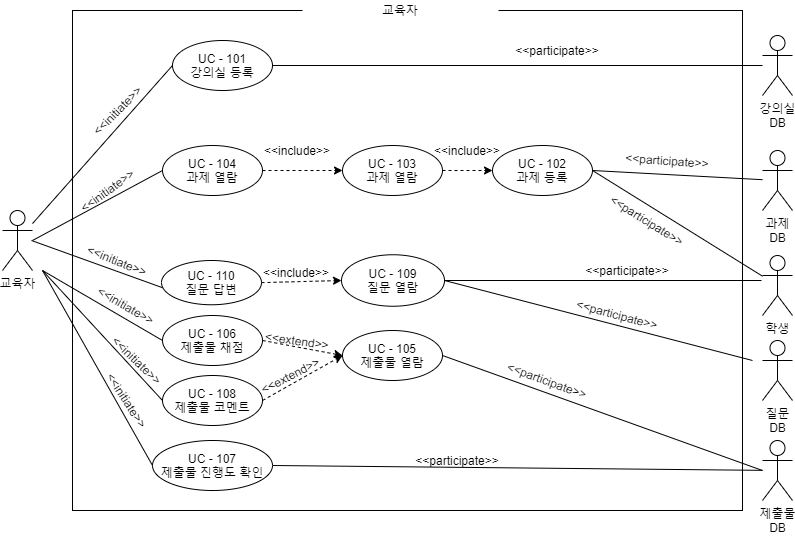

The diagram above was exported from draw.io. Its source (the exported page's mxGraphModel, read from the mxfile embedded in the PNG):
<mxGraphModel dx="1109" dy="623" grid="1" gridSize="10" guides="1" tooltips="1" connect="1" arrows="1" fold="1" page="1" pageScale="1" pageWidth="827" pageHeight="1169" math="0" shadow="0">
  <root>
    <mxCell id="0" />
    <mxCell id="1" parent="0" />
    <mxCell id="99HTHUjr3OugUExmNpMH-12" value="" style="rounded=0;whiteSpace=wrap;html=1;" parent="1" vertex="1">
      <mxGeometry x="90" y="80" width="670" height="500" as="geometry" />
    </mxCell>
    <mxCell id="99HTHUjr3OugUExmNpMH-13" value="교육자" style="text;html=1;strokeColor=none;align=center;verticalAlign=middle;whiteSpace=wrap;rounded=0;fillColor=#ffffff;" parent="1" vertex="1">
      <mxGeometry x="320" y="70" width="196" height="20" as="geometry" />
    </mxCell>
    <mxCell id="99HTHUjr3OugUExmNpMH-18" value="교육자" style="shape=umlActor;verticalLabelPosition=bottom;verticalAlign=top;html=1;outlineConnect=0;" parent="1" vertex="1">
      <mxGeometry x="20" y="280" width="30" height="60" as="geometry" />
    </mxCell>
    <mxCell id="99HTHUjr3OugUExmNpMH-22" style="rounded=0;orthogonalLoop=1;jettySize=auto;html=1;exitX=0;exitY=0.5;exitDx=0;exitDy=0;endArrow=none;endFill=0;" parent="1" source="99HTHUjr3OugUExmNpMH-21" target="99HTHUjr3OugUExmNpMH-18" edge="1">
      <mxGeometry relative="1" as="geometry" />
    </mxCell>
    <mxCell id="99HTHUjr3OugUExmNpMH-21" value="UC - 101&lt;br&gt;강의실 등록" style="ellipse;whiteSpace=wrap;html=1;" parent="1" vertex="1">
      <mxGeometry x="190" y="110" width="100" height="50" as="geometry" />
    </mxCell>
    <mxCell id="99HTHUjr3OugUExmNpMH-41" style="edgeStyle=none;rounded=0;orthogonalLoop=1;jettySize=auto;html=1;exitX=1;exitY=0.5;exitDx=0;exitDy=0;startArrow=none;startFill=0;endArrow=none;endFill=0;" parent="1" source="99HTHUjr3OugUExmNpMH-23" target="99HTHUjr3OugUExmNpMH-32" edge="1">
      <mxGeometry relative="1" as="geometry" />
    </mxCell>
    <mxCell id="99HTHUjr3OugUExmNpMH-59" style="edgeStyle=none;rounded=0;orthogonalLoop=1;jettySize=auto;html=1;exitX=1;exitY=0.5;exitDx=0;exitDy=0;startArrow=none;startFill=0;endArrow=none;endFill=0;" parent="1" source="99HTHUjr3OugUExmNpMH-23" target="99HTHUjr3OugUExmNpMH-49" edge="1">
      <mxGeometry relative="1" as="geometry" />
    </mxCell>
    <mxCell id="99HTHUjr3OugUExmNpMH-23" value="UC - 102&lt;br&gt;과제&amp;nbsp;등록" style="ellipse;whiteSpace=wrap;html=1;" parent="1" vertex="1">
      <mxGeometry x="510" y="215" width="100" height="50" as="geometry" />
    </mxCell>
    <mxCell id="99HTHUjr3OugUExmNpMH-28" style="edgeStyle=none;rounded=0;orthogonalLoop=1;jettySize=auto;html=1;exitX=1;exitY=0.5;exitDx=0;exitDy=0;entryX=0;entryY=0.5;entryDx=0;entryDy=0;dashed=1;startArrow=none;startFill=0;endArrow=classic;endFill=1;" parent="1" source="99HTHUjr3OugUExmNpMH-25" target="99HTHUjr3OugUExmNpMH-23" edge="1">
      <mxGeometry relative="1" as="geometry" />
    </mxCell>
    <mxCell id="99HTHUjr3OugUExmNpMH-25" value="UC - 103&lt;br&gt;과제 열람" style="ellipse;whiteSpace=wrap;html=1;" parent="1" vertex="1">
      <mxGeometry x="360" y="215" width="100" height="50" as="geometry" />
    </mxCell>
    <mxCell id="99HTHUjr3OugUExmNpMH-29" value="&amp;lt;&amp;lt;include&amp;gt;&amp;gt;" style="text;html=1;strokeColor=none;fillColor=none;align=center;verticalAlign=middle;whiteSpace=wrap;rounded=0;rotation=0;" parent="1" vertex="1">
      <mxGeometry x="450" y="210" width="70" height="20" as="geometry" />
    </mxCell>
    <mxCell id="99HTHUjr3OugUExmNpMH-36" style="edgeStyle=none;rounded=0;orthogonalLoop=1;jettySize=auto;html=1;entryX=1;entryY=0.5;entryDx=0;entryDy=0;startArrow=none;startFill=0;endArrow=none;endFill=0;" parent="1" source="99HTHUjr3OugUExmNpMH-31" target="99HTHUjr3OugUExmNpMH-21" edge="1">
      <mxGeometry relative="1" as="geometry" />
    </mxCell>
    <mxCell id="99HTHUjr3OugUExmNpMH-31" value="강의실&lt;br&gt;DB" style="shape=umlActor;verticalLabelPosition=bottom;verticalAlign=top;html=1;outlineConnect=0;" parent="1" vertex="1">
      <mxGeometry x="780" y="105" width="30" height="60" as="geometry" />
    </mxCell>
    <mxCell id="99HTHUjr3OugUExmNpMH-32" value="과제&lt;br&gt;DB" style="shape=umlActor;verticalLabelPosition=bottom;verticalAlign=top;html=1;outlineConnect=0;" parent="1" vertex="1">
      <mxGeometry x="780" y="220" width="30" height="60" as="geometry" />
    </mxCell>
    <mxCell id="99HTHUjr3OugUExmNpMH-33" value="&amp;lt;&amp;lt;initiate&amp;gt;&amp;gt;" style="text;html=1;strokeColor=none;fillColor=none;align=center;verticalAlign=middle;whiteSpace=wrap;rounded=0;rotation=-45;" parent="1" vertex="1">
      <mxGeometry x="100" y="170" width="70" height="20" as="geometry" />
    </mxCell>
    <mxCell id="99HTHUjr3OugUExmNpMH-35" value="&amp;lt;&amp;lt;participate&amp;gt;&amp;gt;" style="text;html=1;strokeColor=none;fillColor=none;align=center;verticalAlign=middle;whiteSpace=wrap;rounded=0;" parent="1" vertex="1">
      <mxGeometry x="540" y="110" width="70" height="20" as="geometry" />
    </mxCell>
    <mxCell id="99HTHUjr3OugUExmNpMH-37" value="UC - 104&lt;br&gt;과제 열람" style="ellipse;whiteSpace=wrap;html=1;" parent="1" vertex="1">
      <mxGeometry x="180" y="215" width="100" height="50" as="geometry" />
    </mxCell>
    <mxCell id="99HTHUjr3OugUExmNpMH-63" style="edgeStyle=none;rounded=0;orthogonalLoop=1;jettySize=auto;html=1;exitX=1;exitY=0.5;exitDx=0;exitDy=0;startArrow=none;startFill=0;endArrow=none;endFill=0;" parent="1" source="99HTHUjr3OugUExmNpMH-44" target="99HTHUjr3OugUExmNpMH-46" edge="1">
      <mxGeometry relative="1" as="geometry">
        <mxPoint x="770" y="430" as="targetPoint" />
      </mxGeometry>
    </mxCell>
    <mxCell id="99HTHUjr3OugUExmNpMH-44" value="UC - 107&lt;br&gt;제출물 진행도 확인" style="ellipse;whiteSpace=wrap;html=1;" parent="1" vertex="1">
      <mxGeometry x="170" y="510" width="120" height="50" as="geometry" />
    </mxCell>
    <mxCell id="99HTHUjr3OugUExmNpMH-60" style="edgeStyle=none;rounded=0;orthogonalLoop=1;jettySize=auto;html=1;exitX=1;exitY=0.5;exitDx=0;exitDy=0;startArrow=none;startFill=0;endArrow=none;endFill=0;" parent="1" source="99HTHUjr3OugUExmNpMH-45" edge="1">
      <mxGeometry relative="1" as="geometry">
        <mxPoint x="780" y="540" as="targetPoint" />
      </mxGeometry>
    </mxCell>
    <mxCell id="99HTHUjr3OugUExmNpMH-45" value="UC - 105&lt;br&gt;제출물 열람" style="ellipse;whiteSpace=wrap;html=1;" parent="1" vertex="1">
      <mxGeometry x="360" y="400" width="100" height="50" as="geometry" />
    </mxCell>
    <mxCell id="99HTHUjr3OugUExmNpMH-46" value="제출물&lt;br&gt;DB" style="shape=umlActor;verticalLabelPosition=bottom;verticalAlign=top;html=1;outlineConnect=0;" parent="1" vertex="1">
      <mxGeometry x="780" y="510" width="30" height="60" as="geometry" />
    </mxCell>
    <mxCell id="99HTHUjr3OugUExmNpMH-49" value="학생" style="shape=umlActor;verticalLabelPosition=bottom;verticalAlign=top;html=1;outlineConnect=0;" parent="1" vertex="1">
      <mxGeometry x="780" y="325" width="30" height="60" as="geometry" />
    </mxCell>
    <mxCell id="99HTHUjr3OugUExmNpMH-68" value="&amp;lt;&amp;lt;initiate&amp;gt;&amp;gt;" style="text;html=1;strokeColor=none;fillColor=none;align=center;verticalAlign=middle;whiteSpace=wrap;rounded=0;rotation=57;" parent="1" vertex="1">
      <mxGeometry x="110" y="460" width="70" height="20" as="geometry" />
    </mxCell>
    <mxCell id="99HTHUjr3OugUExmNpMH-70" value="&amp;lt;&amp;lt;extend&amp;gt;&amp;gt;" style="text;html=1;strokeColor=none;fillColor=none;align=center;verticalAlign=middle;whiteSpace=wrap;rounded=0;rotation=8;" parent="1" vertex="1">
      <mxGeometry x="280" y="400" width="70" height="20" as="geometry" />
    </mxCell>
    <mxCell id="99HTHUjr3OugUExmNpMH-72" value="&amp;lt;&amp;lt;participate&amp;gt;&amp;gt;" style="text;html=1;strokeColor=none;fillColor=none;align=center;verticalAlign=middle;whiteSpace=wrap;rounded=0;rotation=4;" parent="1" vertex="1">
      <mxGeometry x="650" y="220" width="70" height="20" as="geometry" />
    </mxCell>
    <mxCell id="99HTHUjr3OugUExmNpMH-74" value="&amp;lt;&amp;lt;participate&amp;gt;&amp;gt;" style="text;html=1;strokeColor=none;fillColor=none;align=center;verticalAlign=middle;whiteSpace=wrap;rounded=0;rotation=20;" parent="1" vertex="1">
      <mxGeometry x="530" y="440" width="70" height="20" as="geometry" />
    </mxCell>
    <mxCell id="99HTHUjr3OugUExmNpMH-75" value="&amp;lt;&amp;lt;participate&amp;gt;&amp;gt;" style="text;html=1;strokeColor=none;fillColor=none;align=center;verticalAlign=middle;whiteSpace=wrap;rounded=0;rotation=0;" parent="1" vertex="1">
      <mxGeometry x="440" y="520" width="70" height="20" as="geometry" />
    </mxCell>
    <mxCell id="99HTHUjr3OugUExmNpMH-76" value="&amp;lt;&amp;lt;participate&amp;gt;&amp;gt;" style="text;html=1;strokeColor=none;fillColor=none;align=center;verticalAlign=middle;whiteSpace=wrap;rounded=0;rotation=32;" parent="1" vertex="1">
      <mxGeometry x="630" y="280" width="70" height="20" as="geometry" />
    </mxCell>
    <mxCell id="7B5l2LTXDk5ERJ7XjmDU-2" style="edgeStyle=none;rounded=0;orthogonalLoop=1;jettySize=auto;html=1;exitX=1;exitY=0.5;exitDx=0;exitDy=0;entryX=0;entryY=0.5;entryDx=0;entryDy=0;dashed=1;startArrow=none;startFill=0;endArrow=classic;endFill=1;" parent="1" source="99HTHUjr3OugUExmNpMH-37" target="99HTHUjr3OugUExmNpMH-25" edge="1">
      <mxGeometry relative="1" as="geometry">
        <mxPoint x="290" y="204.9999999999999" as="sourcePoint" />
        <mxPoint x="350" y="204.9999999999999" as="targetPoint" />
      </mxGeometry>
    </mxCell>
    <mxCell id="7B5l2LTXDk5ERJ7XjmDU-3" value="&amp;lt;&amp;lt;include&amp;gt;&amp;gt;" style="text;html=1;strokeColor=none;fillColor=none;align=center;verticalAlign=middle;whiteSpace=wrap;rounded=0;rotation=0;" parent="1" vertex="1">
      <mxGeometry x="280" y="210" width="70" height="20" as="geometry" />
    </mxCell>
    <mxCell id="7B5l2LTXDk5ERJ7XjmDU-4" style="edgeStyle=none;rounded=0;orthogonalLoop=1;jettySize=auto;html=1;exitX=0;exitY=0.5;exitDx=0;exitDy=0;startArrow=none;startFill=0;endArrow=none;endFill=0;" parent="1" source="99HTHUjr3OugUExmNpMH-37" edge="1">
      <mxGeometry relative="1" as="geometry">
        <mxPoint x="190" y="204.9999999999999" as="sourcePoint" />
        <mxPoint x="50" y="310" as="targetPoint" />
      </mxGeometry>
    </mxCell>
    <mxCell id="7B5l2LTXDk5ERJ7XjmDU-5" value="&amp;lt;&amp;lt;initiate&amp;gt;&amp;gt;" style="text;html=1;strokeColor=none;fillColor=none;align=center;verticalAlign=middle;whiteSpace=wrap;rounded=0;rotation=324;" parent="1" vertex="1">
      <mxGeometry x="90" y="250" width="70" height="20" as="geometry" />
    </mxCell>
    <mxCell id="7B5l2LTXDk5ERJ7XjmDU-6" value="UC - 106&lt;br&gt;제출물 채점" style="ellipse;whiteSpace=wrap;html=1;" parent="1" vertex="1">
      <mxGeometry x="180" y="385" width="100" height="50" as="geometry" />
    </mxCell>
    <mxCell id="7B5l2LTXDk5ERJ7XjmDU-8" value="UC - 108&lt;br&gt;제출물 코멘트" style="ellipse;whiteSpace=wrap;html=1;" parent="1" vertex="1">
      <mxGeometry x="180" y="445" width="100" height="50" as="geometry" />
    </mxCell>
    <mxCell id="7B5l2LTXDk5ERJ7XjmDU-10" style="edgeStyle=none;rounded=0;orthogonalLoop=1;jettySize=auto;html=1;exitX=0;exitY=0.5;exitDx=0;exitDy=0;startArrow=none;startFill=0;endArrow=none;endFill=0;" parent="1" source="7B5l2LTXDk5ERJ7XjmDU-6" edge="1">
      <mxGeometry relative="1" as="geometry">
        <mxPoint x="190" y="365" as="sourcePoint" />
        <mxPoint x="60" y="340" as="targetPoint" />
      </mxGeometry>
    </mxCell>
    <mxCell id="7B5l2LTXDk5ERJ7XjmDU-13" style="edgeStyle=none;rounded=0;orthogonalLoop=1;jettySize=auto;html=1;exitX=0;exitY=0.5;exitDx=0;exitDy=0;startArrow=none;startFill=0;endArrow=none;endFill=0;" parent="1" source="7B5l2LTXDk5ERJ7XjmDU-8" edge="1">
      <mxGeometry relative="1" as="geometry">
        <mxPoint x="190" y="420" as="sourcePoint" />
        <mxPoint x="60" y="340" as="targetPoint" />
      </mxGeometry>
    </mxCell>
    <mxCell id="7B5l2LTXDk5ERJ7XjmDU-14" value="&amp;lt;&amp;lt;initiate&amp;gt;&amp;gt;" style="text;html=1;strokeColor=none;fillColor=none;align=center;verticalAlign=middle;whiteSpace=wrap;rounded=0;rotation=30;" parent="1" vertex="1">
      <mxGeometry x="109" y="365" width="70" height="20" as="geometry" />
    </mxCell>
    <mxCell id="7B5l2LTXDk5ERJ7XjmDU-15" value="&amp;lt;&amp;lt;initiate&amp;gt;&amp;gt;" style="text;html=1;strokeColor=none;fillColor=none;align=center;verticalAlign=middle;whiteSpace=wrap;rounded=0;rotation=44;" parent="1" vertex="1">
      <mxGeometry x="120" y="420" width="70" height="20" as="geometry" />
    </mxCell>
    <mxCell id="7B5l2LTXDk5ERJ7XjmDU-17" style="edgeStyle=none;rounded=0;orthogonalLoop=1;jettySize=auto;html=1;exitX=1;exitY=0.5;exitDx=0;exitDy=0;entryX=0;entryY=0.5;entryDx=0;entryDy=0;dashed=1;startArrow=none;startFill=0;endArrow=classic;endFill=1;" parent="1" source="7B5l2LTXDk5ERJ7XjmDU-6" target="99HTHUjr3OugUExmNpMH-45" edge="1">
      <mxGeometry relative="1" as="geometry">
        <mxPoint x="290" y="304.9999999999999" as="sourcePoint" />
        <mxPoint x="350" y="304.9999999999999" as="targetPoint" />
      </mxGeometry>
    </mxCell>
    <mxCell id="7B5l2LTXDk5ERJ7XjmDU-18" style="edgeStyle=none;rounded=0;orthogonalLoop=1;jettySize=auto;html=1;exitX=1;exitY=0.5;exitDx=0;exitDy=0;entryX=0;entryY=0.5;entryDx=0;entryDy=0;dashed=1;startArrow=none;startFill=0;endArrow=classic;endFill=1;" parent="1" source="7B5l2LTXDk5ERJ7XjmDU-8" target="99HTHUjr3OugUExmNpMH-45" edge="1">
      <mxGeometry relative="1" as="geometry">
        <mxPoint x="290" y="320" as="sourcePoint" />
        <mxPoint x="370" y="335.0000000000001" as="targetPoint" />
      </mxGeometry>
    </mxCell>
    <mxCell id="7B5l2LTXDk5ERJ7XjmDU-19" value="&amp;lt;&amp;lt;extend&amp;gt;&amp;gt;" style="text;html=1;strokeColor=none;fillColor=none;align=center;verticalAlign=middle;whiteSpace=wrap;rounded=0;rotation=333;" parent="1" vertex="1">
      <mxGeometry x="273" y="435" width="70" height="20" as="geometry" />
    </mxCell>
    <mxCell id="7B5l2LTXDk5ERJ7XjmDU-23" style="edgeStyle=none;rounded=0;orthogonalLoop=1;jettySize=auto;html=1;exitX=0;exitY=0.5;exitDx=0;exitDy=0;startArrow=none;startFill=0;endArrow=none;endFill=0;" parent="1" source="99HTHUjr3OugUExmNpMH-44" edge="1">
      <mxGeometry relative="1" as="geometry">
        <mxPoint x="190" y="480.0000000000001" as="sourcePoint" />
        <mxPoint x="60" y="340" as="targetPoint" />
      </mxGeometry>
    </mxCell>
    <mxCell id="7B5l2LTXDk5ERJ7XjmDU-29" value="질문&lt;br&gt;DB" style="shape=umlActor;verticalLabelPosition=bottom;verticalAlign=top;html=1;outlineConnect=0;" parent="1" vertex="1">
      <mxGeometry x="780" y="410" width="30" height="60" as="geometry" />
    </mxCell>
    <mxCell id="7B5l2LTXDk5ERJ7XjmDU-42" style="edgeStyle=none;rounded=0;orthogonalLoop=1;jettySize=auto;html=1;exitX=1;exitY=0.5;exitDx=0;exitDy=0;startArrow=none;startFill=0;endArrow=none;endFill=0;" parent="1" source="7B5l2LTXDk5ERJ7XjmDU-44" edge="1">
      <mxGeometry relative="1" as="geometry">
        <mxPoint x="779" y="350" as="targetPoint" />
      </mxGeometry>
    </mxCell>
    <mxCell id="7B5l2LTXDk5ERJ7XjmDU-43" style="edgeStyle=none;rounded=0;orthogonalLoop=1;jettySize=auto;html=1;exitX=1;exitY=0.5;exitDx=0;exitDy=0;startArrow=none;startFill=0;endArrow=none;endFill=0;" parent="1" source="7B5l2LTXDk5ERJ7XjmDU-44" edge="1">
      <mxGeometry relative="1" as="geometry">
        <mxPoint x="770" y="430" as="targetPoint" />
      </mxGeometry>
    </mxCell>
    <mxCell id="7B5l2LTXDk5ERJ7XjmDU-44" value="UC - 109&lt;br&gt;질문 열람" style="ellipse;whiteSpace=wrap;html=1;" parent="1" vertex="1">
      <mxGeometry x="359" y="324.25" width="103" height="51.5" as="geometry" />
    </mxCell>
    <mxCell id="7B5l2LTXDk5ERJ7XjmDU-45" value="&amp;lt;&amp;lt;initiate&amp;gt;&amp;gt;" style="text;html=1;strokeColor=none;fillColor=none;align=center;verticalAlign=middle;whiteSpace=wrap;rounded=0;rotation=22;" parent="1" vertex="1">
      <mxGeometry x="100" y="320" width="70" height="20" as="geometry" />
    </mxCell>
    <mxCell id="7B5l2LTXDk5ERJ7XjmDU-46" value="&amp;lt;&amp;lt;participate&amp;gt;&amp;gt;" style="text;html=1;strokeColor=none;fillColor=none;align=center;verticalAlign=middle;whiteSpace=wrap;rounded=0;rotation=15;" parent="1" vertex="1">
      <mxGeometry x="600" y="374.25" width="70" height="20" as="geometry" />
    </mxCell>
    <mxCell id="7B5l2LTXDk5ERJ7XjmDU-47" value="&amp;lt;&amp;lt;participate&amp;gt;&amp;gt;" style="text;html=1;strokeColor=none;fillColor=none;align=center;verticalAlign=middle;whiteSpace=wrap;rounded=0;rotation=0;" parent="1" vertex="1">
      <mxGeometry x="610" y="330" width="70" height="20" as="geometry" />
    </mxCell>
    <mxCell id="7B5l2LTXDk5ERJ7XjmDU-48" value="UC - 110&lt;br&gt;질문 답변" style="ellipse;whiteSpace=wrap;html=1;" parent="1" vertex="1">
      <mxGeometry x="179" y="330" width="100" height="44.25" as="geometry" />
    </mxCell>
    <mxCell id="7B5l2LTXDk5ERJ7XjmDU-49" style="edgeStyle=none;rounded=0;orthogonalLoop=1;jettySize=auto;html=1;exitX=1;exitY=0.5;exitDx=0;exitDy=0;entryX=0;entryY=0.5;entryDx=0;entryDy=0;dashed=1;startArrow=none;startFill=0;endArrow=classic;endFill=1;" parent="1" source="7B5l2LTXDk5ERJ7XjmDU-48" target="7B5l2LTXDk5ERJ7XjmDU-44" edge="1">
      <mxGeometry relative="1" as="geometry">
        <mxPoint x="289" y="19.249999999999886" as="sourcePoint" />
        <mxPoint x="349" y="19.249999999999886" as="targetPoint" />
      </mxGeometry>
    </mxCell>
    <mxCell id="7B5l2LTXDk5ERJ7XjmDU-50" value="&amp;lt;&amp;lt;include&amp;gt;&amp;gt;" style="text;html=1;strokeColor=none;fillColor=none;align=center;verticalAlign=middle;whiteSpace=wrap;rounded=0;rotation=0;" parent="1" vertex="1">
      <mxGeometry x="279" y="332.25" width="70" height="20" as="geometry" />
    </mxCell>
    <mxCell id="7B5l2LTXDk5ERJ7XjmDU-51" style="edgeStyle=none;rounded=0;orthogonalLoop=1;jettySize=auto;html=1;exitX=0.009;exitY=0.614;exitDx=0;exitDy=0;startArrow=none;startFill=0;endArrow=none;endFill=0;exitPerimeter=0;" parent="1" source="7B5l2LTXDk5ERJ7XjmDU-48" edge="1">
      <mxGeometry relative="1" as="geometry">
        <mxPoint x="199" y="204.2500000000001" as="sourcePoint" />
        <mxPoint x="49" y="310" as="targetPoint" />
      </mxGeometry>
    </mxCell>
  </root>
</mxGraphModel>